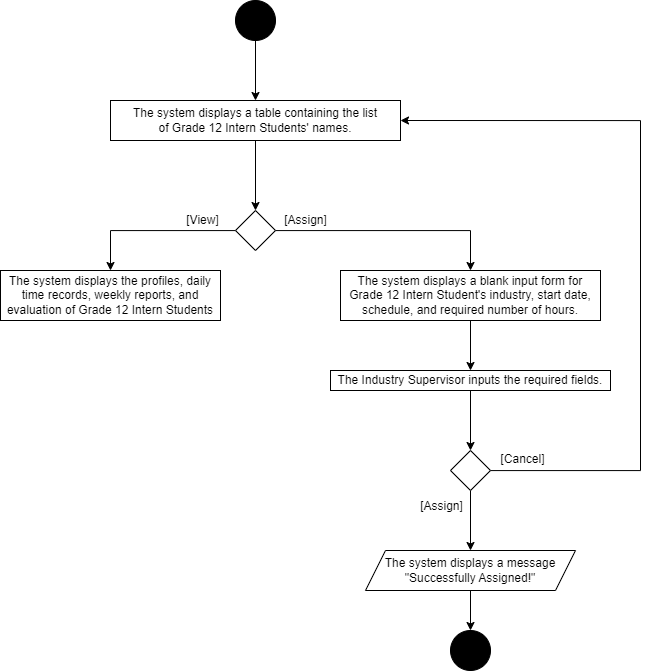

The diagram above was exported from draw.io. Its source (the exported page's mxGraphModel, read from the mxfile embedded in the PNG):
<mxGraphModel dx="1354" dy="695" grid="1" gridSize="10" guides="1" tooltips="1" connect="1" arrows="1" fold="1" page="1" pageScale="1" pageWidth="850" pageHeight="1100" math="0" shadow="0">
  <root>
    <mxCell id="0" />
    <mxCell id="1" parent="0" />
    <mxCell id="H67JIeRMt23n5lASUVmL-2" style="edgeStyle=orthogonalEdgeStyle;rounded=0;orthogonalLoop=1;jettySize=auto;html=1;" edge="1" parent="1" source="H67JIeRMt23n5lASUVmL-1" target="H67JIeRMt23n5lASUVmL-3">
      <mxGeometry relative="1" as="geometry">
        <mxPoint x="265" y="140" as="targetPoint" />
      </mxGeometry>
    </mxCell>
    <mxCell id="H67JIeRMt23n5lASUVmL-1" value="" style="ellipse;whiteSpace=wrap;html=1;aspect=fixed;fillColor=#000000;" vertex="1" parent="1">
      <mxGeometry x="245" y="40" width="40" height="40" as="geometry" />
    </mxCell>
    <mxCell id="H67JIeRMt23n5lASUVmL-4" style="edgeStyle=orthogonalEdgeStyle;rounded=0;orthogonalLoop=1;jettySize=auto;html=1;" edge="1" parent="1" source="H67JIeRMt23n5lASUVmL-3" target="H67JIeRMt23n5lASUVmL-5">
      <mxGeometry relative="1" as="geometry">
        <mxPoint x="265" y="270" as="targetPoint" />
      </mxGeometry>
    </mxCell>
    <mxCell id="H67JIeRMt23n5lASUVmL-3" value="The system displays a table containing the list of&amp;nbsp;Grade 12 Intern Students' names." style="rounded=0;whiteSpace=wrap;html=1;" vertex="1" parent="1">
      <mxGeometry x="120" y="140" width="290" height="40" as="geometry" />
    </mxCell>
    <mxCell id="H67JIeRMt23n5lASUVmL-6" style="edgeStyle=orthogonalEdgeStyle;rounded=0;orthogonalLoop=1;jettySize=auto;html=1;" edge="1" parent="1" source="H67JIeRMt23n5lASUVmL-5" target="H67JIeRMt23n5lASUVmL-8">
      <mxGeometry relative="1" as="geometry">
        <mxPoint x="110" y="300" as="targetPoint" />
      </mxGeometry>
    </mxCell>
    <mxCell id="H67JIeRMt23n5lASUVmL-9" style="edgeStyle=orthogonalEdgeStyle;rounded=0;orthogonalLoop=1;jettySize=auto;html=1;" edge="1" parent="1" source="H67JIeRMt23n5lASUVmL-5" target="H67JIeRMt23n5lASUVmL-11">
      <mxGeometry relative="1" as="geometry">
        <mxPoint x="480" y="320" as="targetPoint" />
      </mxGeometry>
    </mxCell>
    <mxCell id="H67JIeRMt23n5lASUVmL-5" value="" style="rhombus;whiteSpace=wrap;html=1;" vertex="1" parent="1">
      <mxGeometry x="245" y="250" width="40" height="40" as="geometry" />
    </mxCell>
    <mxCell id="H67JIeRMt23n5lASUVmL-7" value="[View]" style="text;html=1;align=center;verticalAlign=middle;resizable=0;points=[];autosize=1;strokeColor=none;fillColor=none;" vertex="1" parent="1">
      <mxGeometry x="182" y="245" width="60" height="30" as="geometry" />
    </mxCell>
    <mxCell id="H67JIeRMt23n5lASUVmL-8" value="The system displays the profiles, daily time records, weekly reports, and evaluation of Grade 12 Intern Students" style="rounded=0;whiteSpace=wrap;html=1;" vertex="1" parent="1">
      <mxGeometry x="10" y="310" width="220" height="50" as="geometry" />
    </mxCell>
    <mxCell id="H67JIeRMt23n5lASUVmL-10" value="[Assign]" style="text;html=1;align=center;verticalAlign=middle;resizable=0;points=[];autosize=1;strokeColor=none;fillColor=none;" vertex="1" parent="1">
      <mxGeometry x="280" y="245" width="70" height="30" as="geometry" />
    </mxCell>
    <mxCell id="H67JIeRMt23n5lASUVmL-12" style="edgeStyle=orthogonalEdgeStyle;rounded=0;orthogonalLoop=1;jettySize=auto;html=1;" edge="1" parent="1" source="H67JIeRMt23n5lASUVmL-11" target="H67JIeRMt23n5lASUVmL-15">
      <mxGeometry relative="1" as="geometry">
        <mxPoint x="480" y="400" as="targetPoint" />
      </mxGeometry>
    </mxCell>
    <mxCell id="H67JIeRMt23n5lASUVmL-11" value="The system displays a blank input form for Grade 12 Intern Student's industry, start date, schedule, and required number of hours." style="rounded=0;whiteSpace=wrap;html=1;" vertex="1" parent="1">
      <mxGeometry x="350" y="310" width="260" height="50" as="geometry" />
    </mxCell>
    <mxCell id="H67JIeRMt23n5lASUVmL-16" style="edgeStyle=orthogonalEdgeStyle;rounded=0;orthogonalLoop=1;jettySize=auto;html=1;" edge="1" parent="1" source="H67JIeRMt23n5lASUVmL-15" target="H67JIeRMt23n5lASUVmL-17">
      <mxGeometry relative="1" as="geometry">
        <mxPoint x="480" y="509.9999999999999" as="targetPoint" />
      </mxGeometry>
    </mxCell>
    <mxCell id="H67JIeRMt23n5lASUVmL-15" value="The Industry Supervisor inputs the required fields." style="rounded=0;whiteSpace=wrap;html=1;" vertex="1" parent="1">
      <mxGeometry x="340" y="410" width="280" height="20" as="geometry" />
    </mxCell>
    <mxCell id="H67JIeRMt23n5lASUVmL-18" style="edgeStyle=orthogonalEdgeStyle;rounded=0;orthogonalLoop=1;jettySize=auto;html=1;entryX=1;entryY=0.5;entryDx=0;entryDy=0;" edge="1" parent="1" source="H67JIeRMt23n5lASUVmL-17" target="H67JIeRMt23n5lASUVmL-3">
      <mxGeometry relative="1" as="geometry">
        <Array as="points">
          <mxPoint x="650" y="510" />
          <mxPoint x="650" y="160" />
        </Array>
      </mxGeometry>
    </mxCell>
    <mxCell id="H67JIeRMt23n5lASUVmL-20" style="edgeStyle=orthogonalEdgeStyle;rounded=0;orthogonalLoop=1;jettySize=auto;html=1;" edge="1" parent="1" source="H67JIeRMt23n5lASUVmL-17" target="H67JIeRMt23n5lASUVmL-22">
      <mxGeometry relative="1" as="geometry">
        <mxPoint x="340" y="559.9999999999999" as="targetPoint" />
      </mxGeometry>
    </mxCell>
    <mxCell id="H67JIeRMt23n5lASUVmL-17" value="" style="rhombus;whiteSpace=wrap;html=1;" vertex="1" parent="1">
      <mxGeometry x="460" y="490" width="40" height="40" as="geometry" />
    </mxCell>
    <mxCell id="H67JIeRMt23n5lASUVmL-19" value="[Cancel]" style="text;html=1;align=center;verticalAlign=middle;resizable=0;points=[];autosize=1;strokeColor=none;fillColor=none;" vertex="1" parent="1">
      <mxGeometry x="497" y="484" width="70" height="30" as="geometry" />
    </mxCell>
    <mxCell id="H67JIeRMt23n5lASUVmL-21" value="[Assign]" style="text;html=1;align=center;verticalAlign=middle;resizable=0;points=[];autosize=1;strokeColor=none;fillColor=none;" vertex="1" parent="1">
      <mxGeometry x="416" y="531" width="70" height="30" as="geometry" />
    </mxCell>
    <mxCell id="H67JIeRMt23n5lASUVmL-23" style="edgeStyle=orthogonalEdgeStyle;rounded=0;orthogonalLoop=1;jettySize=auto;html=1;" edge="1" parent="1" source="H67JIeRMt23n5lASUVmL-22" target="H67JIeRMt23n5lASUVmL-24">
      <mxGeometry relative="1" as="geometry">
        <mxPoint x="480" y="690" as="targetPoint" />
      </mxGeometry>
    </mxCell>
    <mxCell id="H67JIeRMt23n5lASUVmL-22" value="The system displays a message &quot;Successfully Assigned!&quot;" style="shape=parallelogram;perimeter=parallelogramPerimeter;whiteSpace=wrap;html=1;fixedSize=1;" vertex="1" parent="1">
      <mxGeometry x="375" y="590" width="210" height="40" as="geometry" />
    </mxCell>
    <mxCell id="H67JIeRMt23n5lASUVmL-24" value="" style="ellipse;whiteSpace=wrap;html=1;aspect=fixed;fillColor=#000000;" vertex="1" parent="1">
      <mxGeometry x="460" y="670" width="40" height="40" as="geometry" />
    </mxCell>
  </root>
</mxGraphModel>